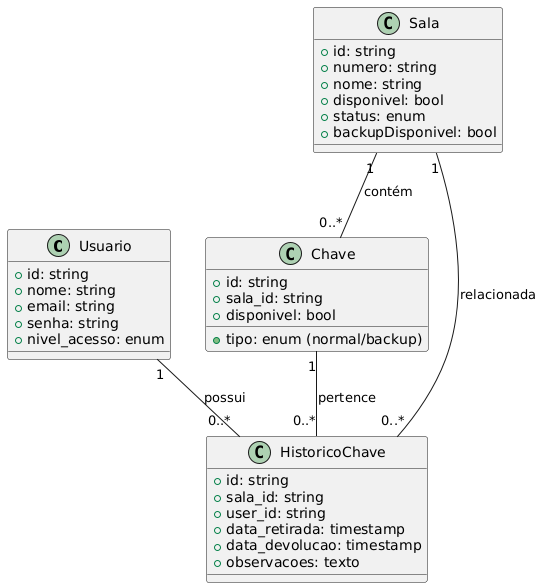

The diagram above was rendered by PlantUML. Its source (embedded in the PNG):
@startuml
class Usuario {
    +id: string
    +nome: string
    +email: string
    +senha: string
    +nivel_acesso: enum
}

class Sala {
    +id: string
    +numero: string
    +nome: string
    +disponivel: bool
    +status: enum
    +backupDisponivel: bool
}

class Chave {
    +id: string
    +sala_id: string
    +disponivel: bool
    +tipo: enum (normal/backup)
}

class HistoricoChave {
    +id: string
    +sala_id: string
    +user_id: string
    +data_retirada: timestamp
    +data_devolucao: timestamp
    +observacoes: texto
}

Usuario "1" -- "0..*" HistoricoChave : possui
Sala "1" -- "0..*" Chave : contém
Chave "1" -- "0..*" HistoricoChave : pertence
Sala "1" -- "0..*" HistoricoChave : relacionada
@enduml